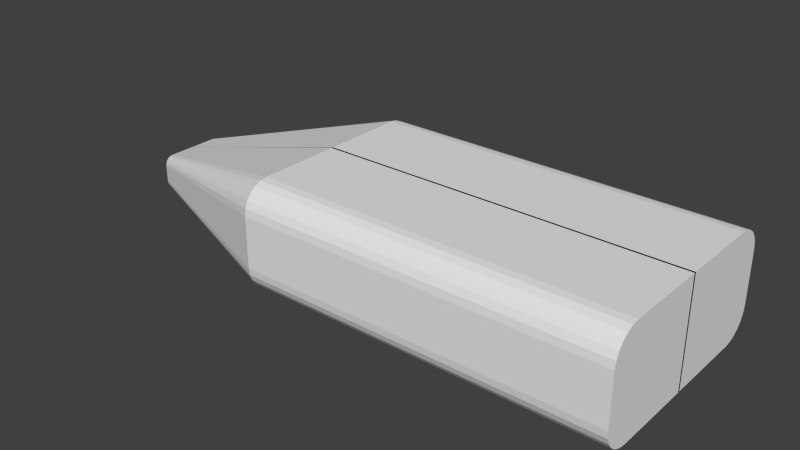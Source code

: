# Source: plane1.blend  (saved by Blender 2.75.0; exported with 4.5.12 LTS)
import bpy
from mathutils import Matrix  # noqa: F401  (used for matrix-valued properties, if any)

bpy.ops.wm.read_factory_settings(use_empty=True)
scene = bpy.context.scene
scene.name = 'Scene'

# ---- collections
col_collection_1 = bpy.data.collections.new('Collection 1'); scene.collection.children.link(col_collection_1)

# ---- world
world_world = bpy.data.worlds.new('World'); scene.world = world_world
world_world.color = (0.05088, 0.05088, 0.05088)
world_world.use_sun_shadow = False
world_world.sun_shadow_jitter_overblur = 0.0
world_world.cycles.sampling_method = 'MANUAL'
world_world.cycles.sample_map_resolution = 256

# ---- meshes
me_cube = bpy.data.meshes.new('Cube')
me_cube.from_pydata([(1.0, -0.0897, 0.265), (1.0, -0.0897, 2.265), (-0.9999, -0.08949, 0.265), (-0.9999, -0.08949, 2.265), (0.9999, -1.569, 2.265), (0.9999, -2.09, 1.744), (0.9999, -1.704, 2.247), (0.9999, -1.829, 2.195), (0.9999, -1.937, 2.113), (0.9999, -2.02, 2.005), (0.9999, -2.072, 1.879), (-1.0, -2.089, 1.744), (-1.0, -1.569, 2.265), (-1.0, -2.072, 1.879), (-1.0, -2.02, 2.005), (-1.0, -1.937, 2.113), (-1.0, -1.829, 2.195), (-1.0, -1.704, 2.247), (0.9999, -2.09, 0.7857), (1.0, -1.569, 0.265), (0.9999, -2.072, 0.6509), (0.9999, -2.02, 0.5254), (0.9999, -1.937, 0.4175), (0.9999, -1.829, 0.3348), (0.9999, -1.704, 0.2828), (-1.0, -1.569, 0.265), (-1.0, -2.089, 0.7857), (-1.0, -1.704, 0.2828), (-1.0, -1.829, 0.3348), (-1.0, -1.937, 0.4175), (-1.0, -2.02, 0.5254), (-1.0, -2.072, 0.6509), (1.0, 0.01868, 0.265), (1.0, 0.01868, 2.265), (-0.9999, 0.01889, 2.265), (-0.9999, 0.01889, 0.265), (1.0, 0.01868, 0.265), (1.0, 0.01868, 2.265), (-0.9999, 0.01889, 2.265), (-0.9999, 0.01889, 0.265), (-4.765, -0.07896, 1.194), (-4.765, -0.07896, 0.6527), (-4.765, -0.5031, 1.194), (-4.765, -0.536, 1.189), (-4.765, -0.5632, 1.178), (-4.765, -0.5865, 1.16), (-4.765, -0.6043, 1.137), (-4.765, -0.6156, 1.11), (-4.765, -0.6199, 1.077), (-4.765, -0.536, 0.657), (-4.765, -0.5031, 0.6527), (-4.765, -0.5632, 0.6683), (-4.765, -0.5865, 0.6861), (-4.765, -0.6043, 0.7094), (-4.765, -0.6156, 0.7366), (-4.765, -0.6199, 0.7695), (-4.765, 0.01476, 1.252), (-4.765, 0.01476, 0.5946), (4.111, -0.09002, 0.265), (4.111, -0.09002, 2.265), (4.111, -1.704, 2.247), (4.111, -1.569, 2.265), (4.111, -1.83, 2.195), (4.111, -1.938, 2.113), (4.111, -2.02, 2.005), (4.111, -2.072, 1.879), (4.111, -2.09, 1.744), (4.111, -1.569, 0.265), (4.111, -1.704, 0.2828), (4.111, -1.83, 0.3348), (4.111, -1.938, 0.4175), (4.111, -2.02, 0.5254), (4.111, -2.072, 0.6509), (4.111, -2.09, 0.7857), (4.111, 0.01835, 0.265), (4.111, 0.01835, 2.265), (5.8, -0.0902, 0.265), (5.8, -0.0902, 2.265), (5.8, -1.704, 2.247), (5.8, -1.57, 2.265), (5.799, -1.83, 2.195), (5.799, -1.938, 2.113), (5.799, -2.02, 2.005), (5.799, -2.072, 1.879), (5.799, -2.09, 1.744), (5.8, -1.57, 0.265), (5.8, -1.704, 0.2828), (5.799, -1.83, 0.3348), (5.799, -1.938, 0.4175), (5.799, -2.02, 0.5254), (5.799, -2.072, 0.6509), (5.799, -2.09, 0.7857), (5.8, 0.01818, 0.265), (5.8, 0.01818, 2.265), (-4.765, -0.02085, 1.252), (-4.765, -0.02085, 0.5946), (-4.765, -0.5069, 1.252), (-4.765, -0.5512, 1.246), (-4.765, -0.5925, 1.229), (-4.765, -0.6279, 1.202), (-4.765, -0.6551, 1.166), (-4.765, -0.6722, 1.125), (-4.765, -0.678, 1.081), (-4.765, -0.5512, 0.6004), (-4.765, -0.5069, 0.5946), (-4.765, -0.5925, 0.6175), (-4.765, -0.6279, 0.6447), (-4.765, -0.6551, 0.6801), (-4.765, -0.6722, 0.7214), (-4.765, -0.678, 0.7657), (-4.68, -0.07897, 1.194), (-4.68, -0.07897, 0.6527), (-4.68, -0.5031, 1.194), (-4.68, -0.5361, 1.189), (-4.68, -0.5632, 1.178), (-4.68, -0.5865, 1.16), (-4.68, -0.6044, 1.137), (-4.68, -0.6156, 1.11), (-4.68, -0.6199, 1.077), (-4.68, -0.5361, 0.657), (-4.68, -0.5031, 0.6527), (-4.68, -0.5632, 0.6683), (-4.68, -0.5865, 0.6861), (-4.68, -0.6044, 0.7094), (-4.68, -0.6156, 0.7366), (-4.68, -0.6199, 0.7695)], [], [(17, 12, 96, 97), (3, 1, 33, 34), (5, 11, 26, 18), (0, 19, 25, 2), (4, 12, 17, 6), (6, 17, 16, 7), (7, 16, 15, 8), (8, 15, 14, 9), (9, 14, 13, 10), (10, 13, 11, 5), (3, 12, 4, 1), (25, 19, 24, 27), (27, 24, 23, 28), (28, 23, 22, 29), (29, 22, 21, 30), (30, 21, 20, 31), (31, 20, 18, 26), (21, 22, 70, 71), (33, 32, 36, 37), (10, 5, 66, 65), (0, 2, 35, 32), (29, 30, 107, 106), (38, 37, 36, 39), (32, 35, 39, 36), (35, 34, 38, 39), (34, 33, 37, 38), (52, 53, 123, 122), (95, 94, 56, 57), (11, 13, 101, 102), (27, 28, 105, 103), (14, 15, 99, 100), (12, 3, 94, 96), (30, 31, 108, 107), (3, 34, 56, 94), (2, 25, 104, 95), (16, 17, 97, 98), (28, 29, 106, 105), (26, 11, 102, 109), (25, 27, 103, 104), (35, 2, 95, 57), (13, 14, 100, 101), (31, 26, 109, 108), (34, 35, 57, 56), (15, 16, 98, 99), (60, 62, 80, 78), (69, 68, 86, 87), (8, 9, 64, 63), (5, 18, 73, 66), (33, 1, 59, 75), (23, 24, 68, 69), (19, 0, 58, 67), (6, 7, 62, 60), (1, 4, 61, 59), (20, 21, 71, 72), (0, 32, 74, 58), (9, 10, 65, 64), (22, 23, 69, 70), (32, 33, 75, 74), (7, 8, 63, 62), (4, 6, 60, 61), (24, 19, 67, 68), (18, 20, 72, 73), (77, 79, 78, 80, 81, 82, 83, 84, 91, 90, 89, 88, 87, 86, 85, 76), (77, 76, 92, 93), (75, 59, 77, 93), (70, 69, 87, 88), (62, 63, 81, 80), (58, 74, 92, 76), (71, 70, 88, 89), (63, 64, 82, 81), (72, 71, 89, 90), (64, 65, 83, 82), (73, 72, 90, 91), (65, 66, 84, 83), (66, 73, 91, 84), (59, 61, 79, 77), (67, 58, 76, 85), (68, 67, 85, 86), (61, 60, 78, 79), (74, 75, 93, 92), (41, 40, 94, 95), (42, 43, 97, 96), (43, 44, 98, 97), (44, 45, 99, 98), (45, 46, 100, 99), (46, 47, 101, 100), (47, 48, 102, 101), (40, 42, 96, 94), (49, 50, 104, 103), (51, 49, 103, 105), (52, 51, 105, 106), (53, 52, 106, 107), (54, 53, 107, 108), (55, 54, 108, 109), (50, 41, 95, 104), (48, 55, 109, 102), (118, 117, 116, 115, 114, 113, 112, 110, 111, 120, 119, 121, 122, 123, 124, 125), (46, 45, 115, 116), (53, 54, 124, 123), (47, 46, 116, 117), (54, 55, 125, 124), (48, 47, 117, 118), (41, 50, 120, 111), (42, 40, 110, 112), (40, 41, 111, 110), (55, 48, 118, 125), (50, 49, 119, 120), (43, 42, 112, 113), (49, 51, 121, 119), (44, 43, 113, 114), (51, 52, 122, 121), (45, 44, 114, 115)])
me_cube.use_remesh_preserve_volume = False
me_cube.use_remesh_preserve_attributes = False
me_cube.use_mirror_vertex_groups = False
me_cube.update()

# ---- objects
ob_cube = bpy.data.objects.new('Cube', me_cube)

# ---- transforms, parenting, visibility, modifiers, constraints
ob_cube.location = (0.0, 0.0, 0.0)
ob_cube.lineart.crease_threshold = 0.0
_m = ob_cube.modifiers.new('Mirror', 'MIRROR')
_m.use_axis = (False, True, False)

# ---- collection membership
col_collection_1.objects.link(ob_cube)

# ---- scene / render settings (as saved in the file)
scene.frame_start = 1; scene.frame_end = 250; scene.frame_set(1)
scene.render.engine = 'BLENDER_EEVEE_NEXT'
scene.render.resolution_percentage = 50
scene.render.dither_intensity = 0.0
scene.cycles.use_denoising = False
scene.cycles.samples = 10
scene.cycles.sampling_pattern = 'TABULATED_SOBOL'
scene.cycles.light_sampling_threshold = 0.0
scene.cycles.use_adaptive_sampling = False
scene.cycles.use_light_tree = False
scene.cycles.blur_glossy = 0.0
scene.cycles.pixel_filter_type = 'GAUSSIAN'
scene.cycles.sample_clamp_indirect = 0.0
scene.view_settings.view_transform = 'Standard'
bpy.context.view_layer.update()

# ---- added for rendering (the .blend has no active camera and no usable light): camera, sun
cam_auto = bpy.data.cameras.new('AutoCamera')
cam_auto.lens = 50.0
cam_auto.sensor_width = 36.0
cam_auto.clip_end = 1000.0
ob_auto_camera = bpy.data.objects.new('AutoCamera', cam_auto)
scene.collection.objects.link(ob_auto_camera)
ob_auto_camera.location = (11.1912, -12.8088, 9.80423)
ob_auto_camera.rotation_euler = (1.09748, -7.21219e-08, 0.694738)
scene.camera = ob_auto_camera
light_auto_sun = bpy.data.lights.new('AutoSun', 'SUN')
light_auto_sun.energy = 3.0
light_auto_sun.angle = 0.0523599
ob_auto_sun = bpy.data.objects.new('AutoSun', light_auto_sun)
scene.collection.objects.link(ob_auto_sun)
ob_auto_sun.rotation_euler = (0.872665, 0.174533, 0.523599)
bpy.context.view_layer.update()
